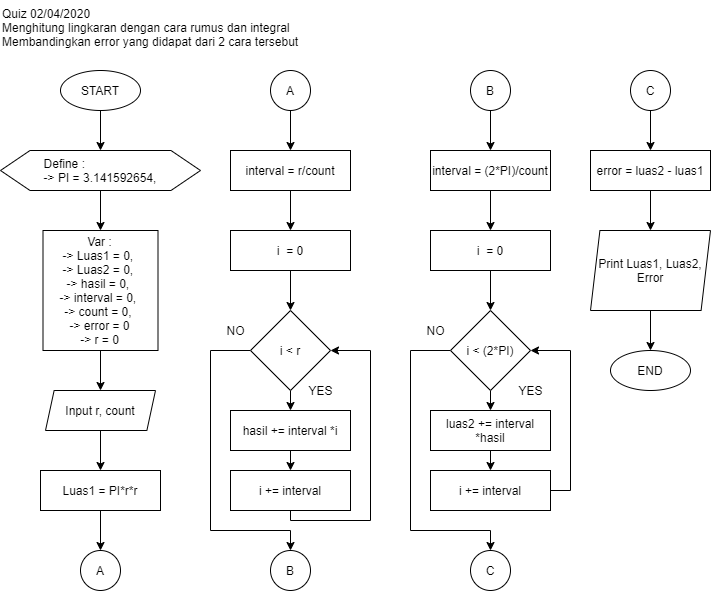

The diagram above was exported from draw.io. Its source (the exported page's mxGraphModel, read from the mxfile embedded in the PNG):
<mxGraphModel dx="1481" dy="630" grid="1" gridSize="10" guides="1" tooltips="1" connect="1" arrows="1" fold="1" page="1" pageScale="1" pageWidth="850" pageHeight="1100" math="0" shadow="0">
  <root>
    <mxCell id="5_4d4Jb6UfNXVpFVkpmC-0" />
    <mxCell id="5_4d4Jb6UfNXVpFVkpmC-1" parent="5_4d4Jb6UfNXVpFVkpmC-0" />
    <mxCell id="5_4d4Jb6UfNXVpFVkpmC-13" style="edgeStyle=orthogonalEdgeStyle;rounded=0;orthogonalLoop=1;jettySize=auto;html=1;exitX=0.5;exitY=1;exitDx=0;exitDy=0;entryX=0.5;entryY=0;entryDx=0;entryDy=0;" edge="1" parent="5_4d4Jb6UfNXVpFVkpmC-1" source="5_4d4Jb6UfNXVpFVkpmC-14" target="5_4d4Jb6UfNXVpFVkpmC-16">
      <mxGeometry relative="1" as="geometry" />
    </mxCell>
    <mxCell id="5_4d4Jb6UfNXVpFVkpmC-14" value="START" style="ellipse;whiteSpace=wrap;html=1;" vertex="1" parent="5_4d4Jb6UfNXVpFVkpmC-1">
      <mxGeometry x="80" y="80" width="80" height="40" as="geometry" />
    </mxCell>
    <mxCell id="5_4d4Jb6UfNXVpFVkpmC-15" style="edgeStyle=orthogonalEdgeStyle;rounded=0;orthogonalLoop=1;jettySize=auto;html=1;exitX=0.5;exitY=1;exitDx=0;exitDy=0;entryX=0.5;entryY=0;entryDx=0;entryDy=0;" edge="1" parent="5_4d4Jb6UfNXVpFVkpmC-1" source="5_4d4Jb6UfNXVpFVkpmC-16" target="5_4d4Jb6UfNXVpFVkpmC-21">
      <mxGeometry relative="1" as="geometry" />
    </mxCell>
    <mxCell id="5_4d4Jb6UfNXVpFVkpmC-16" value="&lt;div style=&quot;text-align: left ; white-space: normal&quot;&gt;Define :&lt;/div&gt;&lt;div style=&quot;text-align: left ; white-space: normal&quot;&gt;-&amp;gt; PI = 3.141592654,&lt;/div&gt;" style="shape=hexagon;perimeter=hexagonPerimeter2;whiteSpace=wrap;html=1;size=0.1476702508960577;" vertex="1" parent="5_4d4Jb6UfNXVpFVkpmC-1">
      <mxGeometry x="20" y="160" width="200" height="40" as="geometry" />
    </mxCell>
    <mxCell id="5_4d4Jb6UfNXVpFVkpmC-17" value="Quiz&amp;nbsp;02/04/2020&lt;br&gt;Menghitung&amp;nbsp;lingkaran&amp;nbsp;dengan&amp;nbsp;cara&amp;nbsp;rumus&amp;nbsp;dan&amp;nbsp;integral&lt;br&gt;Membandingkan&amp;nbsp;error&amp;nbsp;yang&amp;nbsp;didapat&amp;nbsp;dari&amp;nbsp;2&amp;nbsp;cara&amp;nbsp;tersebut" style="text;html=1;" vertex="1" parent="5_4d4Jb6UfNXVpFVkpmC-1">
      <mxGeometry x="20" y="10" width="300" height="60" as="geometry" />
    </mxCell>
    <mxCell id="3FCrM_LnxQ-CoczUCTGX-18" style="edgeStyle=orthogonalEdgeStyle;rounded=0;orthogonalLoop=1;jettySize=auto;html=1;exitX=0.5;exitY=1;exitDx=0;exitDy=0;entryX=0.5;entryY=0;entryDx=0;entryDy=0;" edge="1" parent="5_4d4Jb6UfNXVpFVkpmC-1" source="5_4d4Jb6UfNXVpFVkpmC-19" target="3FCrM_LnxQ-CoczUCTGX-17">
      <mxGeometry relative="1" as="geometry" />
    </mxCell>
    <mxCell id="5_4d4Jb6UfNXVpFVkpmC-19" value="Input r, count" style="shape=parallelogram;perimeter=parallelogramPerimeter;whiteSpace=wrap;html=1;size=0.0784313725490196;" vertex="1" parent="5_4d4Jb6UfNXVpFVkpmC-1">
      <mxGeometry x="65" y="400" width="110" height="40" as="geometry" />
    </mxCell>
    <mxCell id="5_4d4Jb6UfNXVpFVkpmC-20" style="edgeStyle=orthogonalEdgeStyle;rounded=0;orthogonalLoop=1;jettySize=auto;html=1;exitX=0.5;exitY=1;exitDx=0;exitDy=0;entryX=0.5;entryY=0;entryDx=0;entryDy=0;" edge="1" parent="5_4d4Jb6UfNXVpFVkpmC-1" source="5_4d4Jb6UfNXVpFVkpmC-21" target="5_4d4Jb6UfNXVpFVkpmC-19">
      <mxGeometry relative="1" as="geometry" />
    </mxCell>
    <mxCell id="5_4d4Jb6UfNXVpFVkpmC-21" value="Var :&lt;br&gt;&lt;div&gt;-&amp;gt; Luas1 = 0,&amp;nbsp;&lt;/div&gt;&lt;div&gt;-&amp;gt; Luas2 = 0,&amp;nbsp;&lt;/div&gt;&lt;div&gt;-&amp;gt; hasil = 0,&amp;nbsp;&lt;/div&gt;&lt;div&gt;-&amp;gt; interval = 0,&amp;nbsp;&lt;/div&gt;&lt;div&gt;-&amp;gt; count = 0,&amp;nbsp;&lt;/div&gt;&lt;div&gt;-&amp;gt; error = 0&lt;/div&gt;&lt;div&gt;-&amp;gt; r = 0&lt;/div&gt;" style="rounded=0;whiteSpace=wrap;html=1;align=center;" vertex="1" parent="5_4d4Jb6UfNXVpFVkpmC-1">
      <mxGeometry x="62.5" y="240" width="115" height="120" as="geometry" />
    </mxCell>
    <mxCell id="3FCrM_LnxQ-CoczUCTGX-0" value="A" style="ellipse;whiteSpace=wrap;html=1;aspect=fixed;" vertex="1" parent="5_4d4Jb6UfNXVpFVkpmC-1">
      <mxGeometry x="100" y="560" width="40" height="40" as="geometry" />
    </mxCell>
    <mxCell id="3FCrM_LnxQ-CoczUCTGX-5" style="edgeStyle=orthogonalEdgeStyle;rounded=0;orthogonalLoop=1;jettySize=auto;html=1;exitX=0.5;exitY=1;exitDx=0;exitDy=0;entryX=0.5;entryY=0;entryDx=0;entryDy=0;" edge="1" parent="5_4d4Jb6UfNXVpFVkpmC-1" source="3FCrM_LnxQ-CoczUCTGX-2" target="3FCrM_LnxQ-CoczUCTGX-4">
      <mxGeometry relative="1" as="geometry">
        <mxPoint x="310" y="200" as="sourcePoint" />
      </mxGeometry>
    </mxCell>
    <mxCell id="3FCrM_LnxQ-CoczUCTGX-2" value="A" style="ellipse;whiteSpace=wrap;html=1;aspect=fixed;" vertex="1" parent="5_4d4Jb6UfNXVpFVkpmC-1">
      <mxGeometry x="290" y="80" width="40" height="40" as="geometry" />
    </mxCell>
    <mxCell id="3FCrM_LnxQ-CoczUCTGX-9" style="edgeStyle=orthogonalEdgeStyle;rounded=0;orthogonalLoop=1;jettySize=auto;html=1;exitX=0.5;exitY=1;exitDx=0;exitDy=0;entryX=0.5;entryY=0;entryDx=0;entryDy=0;" edge="1" parent="5_4d4Jb6UfNXVpFVkpmC-1" source="3FCrM_LnxQ-CoczUCTGX-4" target="3FCrM_LnxQ-CoczUCTGX-8">
      <mxGeometry relative="1" as="geometry" />
    </mxCell>
    <mxCell id="3FCrM_LnxQ-CoczUCTGX-4" value="interval = r/count" style="rounded=0;whiteSpace=wrap;html=1;align=center;" vertex="1" parent="5_4d4Jb6UfNXVpFVkpmC-1">
      <mxGeometry x="250" y="160" width="120" height="40" as="geometry" />
    </mxCell>
    <mxCell id="3FCrM_LnxQ-CoczUCTGX-12" style="edgeStyle=orthogonalEdgeStyle;rounded=0;orthogonalLoop=1;jettySize=auto;html=1;exitX=0.5;exitY=1;exitDx=0;exitDy=0;entryX=0.5;entryY=0;entryDx=0;entryDy=0;" edge="1" parent="5_4d4Jb6UfNXVpFVkpmC-1" source="3FCrM_LnxQ-CoczUCTGX-6" target="3FCrM_LnxQ-CoczUCTGX-11">
      <mxGeometry relative="1" as="geometry" />
    </mxCell>
    <mxCell id="3FCrM_LnxQ-CoczUCTGX-15" style="edgeStyle=orthogonalEdgeStyle;rounded=0;orthogonalLoop=1;jettySize=auto;html=1;exitX=0;exitY=0.5;exitDx=0;exitDy=0;entryX=0.5;entryY=0;entryDx=0;entryDy=0;" edge="1" parent="5_4d4Jb6UfNXVpFVkpmC-1" source="3FCrM_LnxQ-CoczUCTGX-6" target="3FCrM_LnxQ-CoczUCTGX-20">
      <mxGeometry relative="1" as="geometry">
        <mxPoint x="310" y="560" as="targetPoint" />
        <Array as="points">
          <mxPoint x="230" y="360" />
          <mxPoint x="230" y="540" />
          <mxPoint x="310" y="540" />
        </Array>
      </mxGeometry>
    </mxCell>
    <mxCell id="3FCrM_LnxQ-CoczUCTGX-6" value="i &amp;lt; r" style="rhombus;whiteSpace=wrap;html=1;" vertex="1" parent="5_4d4Jb6UfNXVpFVkpmC-1">
      <mxGeometry x="270" y="320" width="80" height="80" as="geometry" />
    </mxCell>
    <mxCell id="3FCrM_LnxQ-CoczUCTGX-10" style="edgeStyle=orthogonalEdgeStyle;rounded=0;orthogonalLoop=1;jettySize=auto;html=1;exitX=0.5;exitY=1;exitDx=0;exitDy=0;entryX=0.5;entryY=0;entryDx=0;entryDy=0;" edge="1" parent="5_4d4Jb6UfNXVpFVkpmC-1" source="3FCrM_LnxQ-CoczUCTGX-8" target="3FCrM_LnxQ-CoczUCTGX-6">
      <mxGeometry relative="1" as="geometry" />
    </mxCell>
    <mxCell id="3FCrM_LnxQ-CoczUCTGX-8" value="i&amp;nbsp; = 0" style="rounded=0;whiteSpace=wrap;html=1;align=center;" vertex="1" parent="5_4d4Jb6UfNXVpFVkpmC-1">
      <mxGeometry x="250" y="240" width="120" height="40" as="geometry" />
    </mxCell>
    <mxCell id="3FCrM_LnxQ-CoczUCTGX-13" style="edgeStyle=orthogonalEdgeStyle;rounded=0;orthogonalLoop=1;jettySize=auto;html=1;exitX=0.5;exitY=1;exitDx=0;exitDy=0;entryX=1;entryY=0.5;entryDx=0;entryDy=0;" edge="1" parent="5_4d4Jb6UfNXVpFVkpmC-1" source="3FCrM_LnxQ-CoczUCTGX-35" target="3FCrM_LnxQ-CoczUCTGX-6">
      <mxGeometry relative="1" as="geometry">
        <Array as="points">
          <mxPoint x="310" y="530" />
          <mxPoint x="390" y="530" />
          <mxPoint x="390" y="360" />
        </Array>
      </mxGeometry>
    </mxCell>
    <mxCell id="3FCrM_LnxQ-CoczUCTGX-36" style="edgeStyle=orthogonalEdgeStyle;rounded=0;orthogonalLoop=1;jettySize=auto;html=1;exitX=0.5;exitY=1;exitDx=0;exitDy=0;entryX=0.5;entryY=0;entryDx=0;entryDy=0;" edge="1" parent="5_4d4Jb6UfNXVpFVkpmC-1" source="3FCrM_LnxQ-CoczUCTGX-11" target="3FCrM_LnxQ-CoczUCTGX-35">
      <mxGeometry relative="1" as="geometry" />
    </mxCell>
    <mxCell id="3FCrM_LnxQ-CoczUCTGX-11" value="hasil += interval *i" style="rounded=0;whiteSpace=wrap;html=1;align=center;" vertex="1" parent="5_4d4Jb6UfNXVpFVkpmC-1">
      <mxGeometry x="250" y="420" width="120" height="40" as="geometry" />
    </mxCell>
    <mxCell id="3FCrM_LnxQ-CoczUCTGX-14" value="YES" style="text;html=1;align=center;verticalAlign=middle;resizable=0;points=[];autosize=1;" vertex="1" parent="5_4d4Jb6UfNXVpFVkpmC-1">
      <mxGeometry x="320" y="390" width="40" height="20" as="geometry" />
    </mxCell>
    <mxCell id="3FCrM_LnxQ-CoczUCTGX-16" value="NO" style="text;html=1;align=center;verticalAlign=middle;resizable=0;points=[];autosize=1;" vertex="1" parent="5_4d4Jb6UfNXVpFVkpmC-1">
      <mxGeometry x="240" y="330" width="30" height="20" as="geometry" />
    </mxCell>
    <mxCell id="3FCrM_LnxQ-CoczUCTGX-19" style="edgeStyle=orthogonalEdgeStyle;rounded=0;orthogonalLoop=1;jettySize=auto;html=1;exitX=0.5;exitY=1;exitDx=0;exitDy=0;entryX=0.5;entryY=0;entryDx=0;entryDy=0;" edge="1" parent="5_4d4Jb6UfNXVpFVkpmC-1" source="3FCrM_LnxQ-CoczUCTGX-17" target="3FCrM_LnxQ-CoczUCTGX-0">
      <mxGeometry relative="1" as="geometry" />
    </mxCell>
    <mxCell id="3FCrM_LnxQ-CoczUCTGX-17" value="Luas1 = PI*r*r" style="rounded=0;whiteSpace=wrap;html=1;align=center;" vertex="1" parent="5_4d4Jb6UfNXVpFVkpmC-1">
      <mxGeometry x="60" y="480" width="120" height="40" as="geometry" />
    </mxCell>
    <mxCell id="3FCrM_LnxQ-CoczUCTGX-20" value="B" style="ellipse;whiteSpace=wrap;html=1;aspect=fixed;" vertex="1" parent="5_4d4Jb6UfNXVpFVkpmC-1">
      <mxGeometry x="290" y="560" width="40" height="40" as="geometry" />
    </mxCell>
    <mxCell id="3FCrM_LnxQ-CoczUCTGX-21" style="edgeStyle=orthogonalEdgeStyle;rounded=0;orthogonalLoop=1;jettySize=auto;html=1;exitX=0.5;exitY=1;exitDx=0;exitDy=0;entryX=0.5;entryY=0;entryDx=0;entryDy=0;" edge="1" source="3FCrM_LnxQ-CoczUCTGX-22" target="3FCrM_LnxQ-CoczUCTGX-24" parent="5_4d4Jb6UfNXVpFVkpmC-1">
      <mxGeometry relative="1" as="geometry">
        <mxPoint x="510" y="200" as="sourcePoint" />
      </mxGeometry>
    </mxCell>
    <mxCell id="3FCrM_LnxQ-CoczUCTGX-22" value="B" style="ellipse;whiteSpace=wrap;html=1;aspect=fixed;" vertex="1" parent="5_4d4Jb6UfNXVpFVkpmC-1">
      <mxGeometry x="490" y="80" width="40" height="40" as="geometry" />
    </mxCell>
    <mxCell id="3FCrM_LnxQ-CoczUCTGX-23" style="edgeStyle=orthogonalEdgeStyle;rounded=0;orthogonalLoop=1;jettySize=auto;html=1;exitX=0.5;exitY=1;exitDx=0;exitDy=0;entryX=0.5;entryY=0;entryDx=0;entryDy=0;" edge="1" source="3FCrM_LnxQ-CoczUCTGX-24" target="3FCrM_LnxQ-CoczUCTGX-29" parent="5_4d4Jb6UfNXVpFVkpmC-1">
      <mxGeometry relative="1" as="geometry" />
    </mxCell>
    <mxCell id="3FCrM_LnxQ-CoczUCTGX-24" value="interval = (2*PI)/count" style="rounded=0;whiteSpace=wrap;html=1;align=center;" vertex="1" parent="5_4d4Jb6UfNXVpFVkpmC-1">
      <mxGeometry x="450" y="160" width="120" height="40" as="geometry" />
    </mxCell>
    <mxCell id="3FCrM_LnxQ-CoczUCTGX-25" style="edgeStyle=orthogonalEdgeStyle;rounded=0;orthogonalLoop=1;jettySize=auto;html=1;exitX=0.5;exitY=1;exitDx=0;exitDy=0;entryX=0.5;entryY=0;entryDx=0;entryDy=0;" edge="1" source="3FCrM_LnxQ-CoczUCTGX-27" target="3FCrM_LnxQ-CoczUCTGX-31" parent="5_4d4Jb6UfNXVpFVkpmC-1">
      <mxGeometry relative="1" as="geometry" />
    </mxCell>
    <mxCell id="3FCrM_LnxQ-CoczUCTGX-26" style="edgeStyle=orthogonalEdgeStyle;rounded=0;orthogonalLoop=1;jettySize=auto;html=1;exitX=0;exitY=0.5;exitDx=0;exitDy=0;entryX=0.5;entryY=0;entryDx=0;entryDy=0;" edge="1" source="3FCrM_LnxQ-CoczUCTGX-27" target="3FCrM_LnxQ-CoczUCTGX-34" parent="5_4d4Jb6UfNXVpFVkpmC-1">
      <mxGeometry relative="1" as="geometry">
        <mxPoint x="510" y="560" as="targetPoint" />
        <Array as="points">
          <mxPoint x="430" y="360" />
          <mxPoint x="430" y="540" />
          <mxPoint x="510" y="540" />
        </Array>
      </mxGeometry>
    </mxCell>
    <mxCell id="3FCrM_LnxQ-CoczUCTGX-27" value="i &amp;lt; (2*PI)" style="rhombus;whiteSpace=wrap;html=1;" vertex="1" parent="5_4d4Jb6UfNXVpFVkpmC-1">
      <mxGeometry x="470" y="320" width="80" height="80" as="geometry" />
    </mxCell>
    <mxCell id="3FCrM_LnxQ-CoczUCTGX-28" style="edgeStyle=orthogonalEdgeStyle;rounded=0;orthogonalLoop=1;jettySize=auto;html=1;exitX=0.5;exitY=1;exitDx=0;exitDy=0;entryX=0.5;entryY=0;entryDx=0;entryDy=0;" edge="1" source="3FCrM_LnxQ-CoczUCTGX-29" target="3FCrM_LnxQ-CoczUCTGX-27" parent="5_4d4Jb6UfNXVpFVkpmC-1">
      <mxGeometry relative="1" as="geometry" />
    </mxCell>
    <mxCell id="3FCrM_LnxQ-CoczUCTGX-29" value="i&amp;nbsp; = 0" style="rounded=0;whiteSpace=wrap;html=1;align=center;" vertex="1" parent="5_4d4Jb6UfNXVpFVkpmC-1">
      <mxGeometry x="450" y="240" width="120" height="40" as="geometry" />
    </mxCell>
    <mxCell id="3FCrM_LnxQ-CoczUCTGX-30" style="edgeStyle=orthogonalEdgeStyle;rounded=0;orthogonalLoop=1;jettySize=auto;html=1;exitX=1;exitY=0.5;exitDx=0;exitDy=0;entryX=1;entryY=0.5;entryDx=0;entryDy=0;" edge="1" source="3FCrM_LnxQ-CoczUCTGX-39" target="3FCrM_LnxQ-CoczUCTGX-27" parent="5_4d4Jb6UfNXVpFVkpmC-1">
      <mxGeometry relative="1" as="geometry">
        <Array as="points">
          <mxPoint x="590" y="500" />
          <mxPoint x="590" y="360" />
        </Array>
      </mxGeometry>
    </mxCell>
    <mxCell id="3FCrM_LnxQ-CoczUCTGX-40" style="edgeStyle=orthogonalEdgeStyle;rounded=0;orthogonalLoop=1;jettySize=auto;html=1;exitX=0.5;exitY=1;exitDx=0;exitDy=0;entryX=0.5;entryY=0;entryDx=0;entryDy=0;" edge="1" parent="5_4d4Jb6UfNXVpFVkpmC-1" source="3FCrM_LnxQ-CoczUCTGX-31" target="3FCrM_LnxQ-CoczUCTGX-39">
      <mxGeometry relative="1" as="geometry" />
    </mxCell>
    <mxCell id="3FCrM_LnxQ-CoczUCTGX-31" value="luas2 += interval *hasil" style="rounded=0;whiteSpace=wrap;html=1;align=center;" vertex="1" parent="5_4d4Jb6UfNXVpFVkpmC-1">
      <mxGeometry x="450" y="420" width="120" height="40" as="geometry" />
    </mxCell>
    <mxCell id="3FCrM_LnxQ-CoczUCTGX-32" value="YES" style="text;html=1;align=center;verticalAlign=middle;resizable=0;points=[];autosize=1;" vertex="1" parent="5_4d4Jb6UfNXVpFVkpmC-1">
      <mxGeometry x="530" y="390" width="40" height="20" as="geometry" />
    </mxCell>
    <mxCell id="3FCrM_LnxQ-CoczUCTGX-33" value="NO" style="text;html=1;align=center;verticalAlign=middle;resizable=0;points=[];autosize=1;" vertex="1" parent="5_4d4Jb6UfNXVpFVkpmC-1">
      <mxGeometry x="440" y="330" width="30" height="20" as="geometry" />
    </mxCell>
    <mxCell id="3FCrM_LnxQ-CoczUCTGX-34" value="C" style="ellipse;whiteSpace=wrap;html=1;aspect=fixed;" vertex="1" parent="5_4d4Jb6UfNXVpFVkpmC-1">
      <mxGeometry x="490" y="560" width="40" height="40" as="geometry" />
    </mxCell>
    <mxCell id="3FCrM_LnxQ-CoczUCTGX-35" value="i += interval" style="rounded=0;whiteSpace=wrap;html=1;align=center;" vertex="1" parent="5_4d4Jb6UfNXVpFVkpmC-1">
      <mxGeometry x="250" y="480" width="120" height="40" as="geometry" />
    </mxCell>
    <mxCell id="3FCrM_LnxQ-CoczUCTGX-39" value="i += interval" style="rounded=0;whiteSpace=wrap;html=1;align=center;" vertex="1" parent="5_4d4Jb6UfNXVpFVkpmC-1">
      <mxGeometry x="450" y="480" width="120" height="40" as="geometry" />
    </mxCell>
    <mxCell id="NfSEHPwnJvbVGnk9eJTZ-0" style="edgeStyle=orthogonalEdgeStyle;rounded=0;orthogonalLoop=1;jettySize=auto;html=1;exitX=0.5;exitY=1;exitDx=0;exitDy=0;entryX=0.5;entryY=0;entryDx=0;entryDy=0;" edge="1" parent="5_4d4Jb6UfNXVpFVkpmC-1" source="3FCrM_LnxQ-CoczUCTGX-41" target="3FCrM_LnxQ-CoczUCTGX-46">
      <mxGeometry relative="1" as="geometry" />
    </mxCell>
    <mxCell id="3FCrM_LnxQ-CoczUCTGX-41" value="Print Luas1, Luas2, Error" style="shape=parallelogram;perimeter=parallelogramPerimeter;whiteSpace=wrap;html=1;size=0.0784313725490196;" vertex="1" parent="5_4d4Jb6UfNXVpFVkpmC-1">
      <mxGeometry x="610" y="240" width="120" height="80" as="geometry" />
    </mxCell>
    <mxCell id="3FCrM_LnxQ-CoczUCTGX-43" style="edgeStyle=orthogonalEdgeStyle;rounded=0;orthogonalLoop=1;jettySize=auto;html=1;exitX=0.5;exitY=1;exitDx=0;exitDy=0;entryX=0.5;entryY=0;entryDx=0;entryDy=0;" edge="1" parent="5_4d4Jb6UfNXVpFVkpmC-1" source="3FCrM_LnxQ-CoczUCTGX-42" target="3FCrM_LnxQ-CoczUCTGX-41">
      <mxGeometry relative="1" as="geometry" />
    </mxCell>
    <mxCell id="3FCrM_LnxQ-CoczUCTGX-42" value="error = luas2 - luas1" style="rounded=0;whiteSpace=wrap;html=1;align=center;" vertex="1" parent="5_4d4Jb6UfNXVpFVkpmC-1">
      <mxGeometry x="610" y="160" width="120" height="40" as="geometry" />
    </mxCell>
    <mxCell id="3FCrM_LnxQ-CoczUCTGX-44" style="edgeStyle=orthogonalEdgeStyle;rounded=0;orthogonalLoop=1;jettySize=auto;html=1;exitX=0.5;exitY=1;exitDx=0;exitDy=0;entryX=0.5;entryY=0;entryDx=0;entryDy=0;" edge="1" source="3FCrM_LnxQ-CoczUCTGX-45" parent="5_4d4Jb6UfNXVpFVkpmC-1" target="3FCrM_LnxQ-CoczUCTGX-42">
      <mxGeometry relative="1" as="geometry">
        <mxPoint x="670" y="200" as="sourcePoint" />
        <mxPoint x="670" y="160" as="targetPoint" />
      </mxGeometry>
    </mxCell>
    <mxCell id="3FCrM_LnxQ-CoczUCTGX-45" value="C" style="ellipse;whiteSpace=wrap;html=1;aspect=fixed;" vertex="1" parent="5_4d4Jb6UfNXVpFVkpmC-1">
      <mxGeometry x="650" y="80" width="40" height="40" as="geometry" />
    </mxCell>
    <mxCell id="3FCrM_LnxQ-CoczUCTGX-46" value="END" style="ellipse;whiteSpace=wrap;html=1;" vertex="1" parent="5_4d4Jb6UfNXVpFVkpmC-1">
      <mxGeometry x="630" y="360" width="80" height="40" as="geometry" />
    </mxCell>
  </root>
</mxGraphModel>